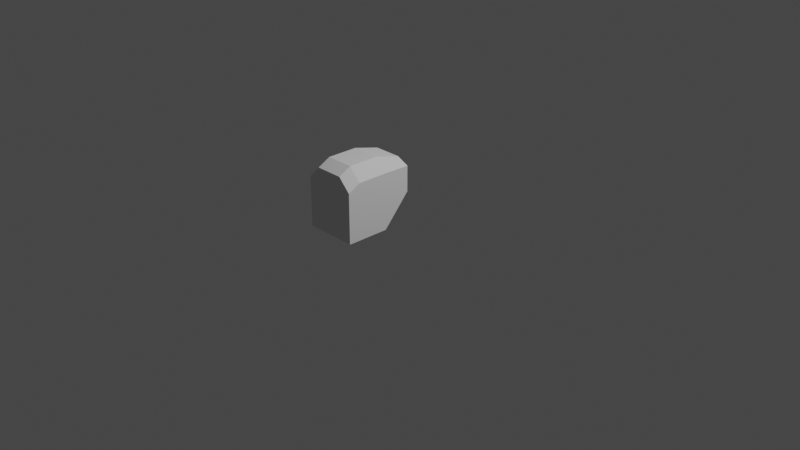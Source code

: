 # Source: M2X_Viper.blend  (saved by Blender 3.1.7; exported with 4.5.12 LTS)
import bpy
from mathutils import Matrix  # noqa: F401  (used for matrix-valued properties, if any)

bpy.ops.wm.read_factory_settings(use_empty=True)
scene = bpy.context.scene
scene.name = 'Scene'

# ---- collections
col_collection = bpy.data.collections.new('Collection'); scene.collection.children.link(col_collection)

# ---- world
world_world = bpy.data.worlds.new('World'); scene.world = world_world
world_world.use_nodes = True; world_world.node_tree.nodes.clear()
_N = world_world.node_tree.nodes; _L = world_world.node_tree.links
n0 = _N.new('ShaderNodeOutputWorld'); n0.name = 'World Output'; n0.location = (300, 300)
n1 = _N.new('ShaderNodeBackground'); n1.name = 'Background'; n1.location = (10, 300)
n1.inputs[0].default_value = (0.05088, 0.05088, 0.05088, 1.0)
_L.new(n1.outputs[0], n0.inputs[0])
n0.is_active_output = True
world_world.color = (0.05088, 0.05088, 0.05088)
world_world.use_sun_shadow = False
world_world.sun_shadow_jitter_overblur = 0.0

# ---- cameras
cam_camera = bpy.data.cameras.new('Camera')
cam_camera.clip_end = 100.0
cam_camera.ortho_scale = 7.314

# ---- lights
light_light = bpy.data.lights.new('Light', 'POINT')
light_light.transmission_factor = 0.0
light_light.energy = 1000.0
light_light.shadow_soft_size = 0.1
light_light.shadow_maximum_resolution = 0.006
light_light.use_absolute_resolution = True

# ---- meshes
me_cube_001 = bpy.data.meshes.new('Cube.001')
me_cube_001.from_pydata([(-0.2794, -0.8493, 0.1291), (-0.2794, -0.155, 0.7179), (-0.2794, -0.4416, 0.1291), (-0.1493, -0.155, 0.7768), (0.2794, -0.8493, 0.1291), (-0.2794, -0.155, 0.4487), (0.2794, -0.4416, 0.1291), (0.2794, -0.155, 0.4487), (-0.1493, -0.7658, 0.8543), (-0.2794, -0.7658, 0.7242), (-0.2794, -0.4416, 0.7242), (-0.1493, -0.4416, 0.8543), (0.2794, -0.7658, 0.7242), (0.1493, -0.7658, 0.8543), (0.1493, -0.4416, 0.8543), (0.2794, -0.4416, 0.7242), (0.2794, -0.155, 0.7179), (0.1493, -0.155, 0.7768), (-0.2794, -0.8984, 0.1291), (0.2794, -0.8984, 0.1291), (-0.2794, -0.8984, 0.6558), (-0.1493, -0.8984, 0.7859), (0.1493, -0.8984, 0.7859), (0.2794, -0.8984, 0.6558)], [], [(14, 13, 8, 11), (6, 4, 12, 15), (5, 7, 16, 17, 3, 1), (0, 2, 10, 9), (2, 0, 4, 6), (6, 7, 5, 2), (8, 9, 10, 11), (14, 15, 12, 13), (12, 23, 22, 13), (11, 3, 17, 14), (14, 17, 16, 15), (15, 16, 7, 6), (10, 1, 3, 11), (2, 5, 1, 10), (19, 18, 20, 21, 22, 23), (8, 21, 20, 9), (13, 22, 21, 8), (0, 18, 19, 4), (9, 20, 18, 0), (4, 19, 23, 12)])
_uv = me_cube_001.uv_layers.new(name='UVMap')
_uv.uv.foreach_set('vector', [0.6832, 0.5, 0.6832, 0.75, 0.8168, 0.75, 0.8168, 0.5, 0.375, 0.5, 0.375, 0.75, 0.5801, 0.75, 0.5801, 0.5, 0.375, 0.25, 0.375, 0.5, 0.5801, 0.5, 0.625, 0.4418, 0.625, 0.3082, 0.5801, 0.25, 0.375, 0.0, 0.375, 0.25, 0.5801, 0.25, 0.5801, 0.0, 0.125, 0.5, 0.125, 0.75, 0.375, 0.75, 0.375, 0.5, 0.375, 0.5, 0.375, 0.5, 0.125, 0.5, 0.125, 0.5, 0.625, 0.0, 0.5801, 0.0, 0.5801, 0.25, 0.625, 0.25, 0.6832, 0.5, 0.5801, 0.5, 0.5801, 0.75, 0.6832, 0.75, 0.5801, 0.75, 0.5801, 0.75, 0.6832, 0.75, 0.6832, 0.75, 0.8168, 0.5, 0.8168, 0.5, 0.6832, 0.5, 0.6832, 0.5, 0.6832, 0.5, 0.6832, 0.5, 0.5801, 0.5, 0.5801, 0.5, 0.5801, 0.5, 0.5801, 0.5, 0.375, 0.5, 0.375, 0.5, 0.5801, 0.25, 0.5801, 0.25, 0.625, 0.25, 0.625, 0.25, 0.375, 0.25, 0.375, 0.25, 0.5801, 0.25, 0.5801, 0.25, 0.375, 0.75, 0.375, 1.0, 0.5801, 1.0, 0.625, 0.9418, 0.625, 0.8082, 0.5801, 0.75, 0.625, 0.0, 0.625, 0.0, 0.5801, 0.0, 0.5801, 0.0, 0.6832, 0.75, 0.6832, 0.75, 0.8168, 0.75, 0.8168, 0.75, 0.125, 0.75, 0.125, 0.75, 0.375, 0.75, 0.375, 0.75, 0.5801, 0.0, 0.5801, 0.0, 0.375, 0.0, 0.375, 0.0, 0.375, 0.75, 0.375, 0.75, 0.5801, 0.75, 0.5801, 0.75])
me_cube_001.use_remesh_fix_poles = True
me_cube_001.use_remesh_preserve_attributes = False
me_cube_001.update()

# ---- objects
ob_light = bpy.data.objects.new('Light', light_light)
ob_camera = bpy.data.objects.new('Camera', cam_camera)
ob_freeiva = bpy.data.objects.new('FreeIva', None)
ob_shellcollider = bpy.data.objects.new('shellCollider', me_cube_001)

# ---- transforms, parenting, visibility, modifiers, constraints
ob_light.location = (4.076, 1.005, 5.904)
ob_light.rotation_euler = (0.6503, 0.05522, 1.866)
ob_light.lock_rotations_4d = False
ob_light.empty_display_type = 'ARROWS'
ob_light.color = (0.0, 0.0, 0.0, 0.0)
ob_light.lineart.crease_threshold = 0.0
ob_camera.location = (7.359, -6.926, 4.958)
ob_camera.rotation_euler = (1.109, 0.0, 0.8149)
ob_camera.lock_rotations_4d = False
ob_camera.empty_display_type = 'ARROWS'
ob_camera.color = (0.0, 0.0, 0.0, 0.0)
ob_camera.display_type = 'WIRE'
ob_camera.lineart.crease_threshold = 0.0
ob_freeiva.location = (0.0, 0.0, 0.0)
ob_shellcollider.parent = ob_freeiva
ob_shellcollider.location = (0.0, 0.0, 0.0)

# ---- collection membership
col_collection.objects.link(ob_light)
col_collection.objects.link(ob_camera)
col_collection.objects.link(ob_freeiva)
col_collection.objects.link(ob_shellcollider)

# ---- scene / render settings (as saved in the file)
scene.camera = ob_camera
scene.frame_start = 1; scene.frame_end = 250; scene.frame_set(1)
scene.render.engine = 'BLENDER_EEVEE_NEXT'
scene.cycles.sampling_pattern = 'TABULATED_SOBOL'
scene.cycles.use_light_tree = False
scene.view_settings.view_transform = 'Filmic'
bpy.context.view_layer.update()

